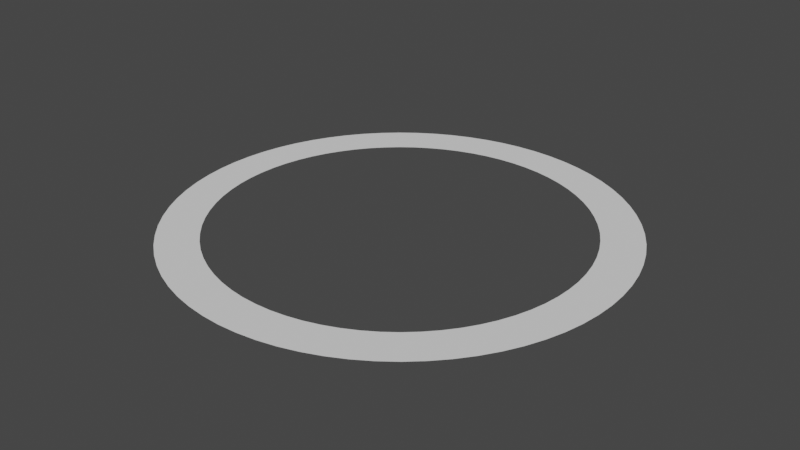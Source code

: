 # Source: Band.blend  (saved by Blender 3.5.10; exported with 4.5.12 LTS)
import bpy
from mathutils import Matrix  # noqa: F401  (used for matrix-valued properties, if any)

bpy.ops.wm.read_factory_settings(use_empty=True)
scene = bpy.context.scene
scene.name = 'Scene'

# ---- collections
col_collection = bpy.data.collections.new('Collection'); scene.collection.children.link(col_collection)

# ---- node groups
ng_auto_smooth = bpy.data.node_groups.new('Auto Smooth', 'GeometryNodeTree')
_s = ng_auto_smooth.interface.new_socket(name='Geometry', in_out='OUTPUT', socket_type='NodeSocketGeometry')
_s = ng_auto_smooth.interface.new_socket(name='Geometry', in_out='INPUT', socket_type='NodeSocketGeometry')
_s = ng_auto_smooth.interface.new_socket(name='Angle', in_out='INPUT', socket_type='NodeSocketFloat')
_s.subtype = 'ANGLE'
_s.min_value = 0.0
_s.max_value = 3.142
ng_auto_smooth.is_modifier = True
_N = ng_auto_smooth.nodes; _L = ng_auto_smooth.links
n0 = _N.new('NodeGroupOutput'); n0.name = 'Group Output'; n0.location = (480, -100)
n1 = _N.new('NodeGroupInput'); n1.name = 'Group Input'; n1.location = (-420, -300)
n2 = _N.new('NodeGroupInput'); n2.name = 'Group Input.001'; n2.location = (-60, -100)
n3 = _N.new('GeometryNodeSetShadeSmooth'); n3.name = 'Set Shade Smooth'; n3.location = (120, -100)
n3.domain = 'EDGE'
n4 = _N.new('GeometryNodeSetShadeSmooth'); n4.name = 'Set Shade Smooth.001'; n4.location = (300, -100)
n5 = _N.new('GeometryNodeInputMeshEdgeAngle'); n5.name = 'Edge Angle'; n5.location = (-420, -220)
n6 = _N.new('GeometryNodeInputEdgeSmooth'); n6.name = 'Is Edge Smooth'; n6.location = (-60, -160)
n7 = _N.new('GeometryNodeInputShadeSmooth'); n7.name = 'Is Face Smooth'; n7.location = (-240, -340)
n8 = _N.new('FunctionNodeBooleanMath'); n8.name = 'Boolean Math'; n8.location = (-60, -220)
n9 = _N.new('FunctionNodeCompare'); n9.name = 'Compare'; n9.location = (-240, -180)
n9.operation = 'LESS_EQUAL'
_L.new(n5.outputs[0], n9.inputs[0])
_L.new(n4.outputs[0], n0.inputs[0])
_L.new(n1.outputs[1], n9.inputs[1])
_L.new(n9.outputs[0], n8.inputs[0])
_L.new(n7.outputs[0], n8.inputs[1])
_L.new(n2.outputs[0], n3.inputs[0])
_L.new(n6.outputs[0], n3.inputs[1])
_L.new(n3.outputs[0], n4.inputs[0])
_L.new(n8.outputs[0], n3.inputs[2])
n0.is_active_output = True

# ---- world
world_world = bpy.data.worlds.new('World'); scene.world = world_world
world_world.use_nodes = True; world_world.node_tree.nodes.clear()
_N = world_world.node_tree.nodes; _L = world_world.node_tree.links
n0 = _N.new('ShaderNodeOutputWorld'); n0.name = 'World Output'; n0.location = (300, 300)
n1 = _N.new('ShaderNodeBackground'); n1.name = 'Background'; n1.location = (10, 300)
n1.inputs[0].default_value = (0.05088, 0.05088, 0.05088, 1.0)
_L.new(n1.outputs[0], n0.inputs[0])
n0.is_active_output = True
world_world.color = (0.05088, 0.05088, 0.05088)
world_world.use_sun_shadow = False
world_world.sun_shadow_jitter_overblur = 0.0

# ---- meshes
me_torus_002 = bpy.data.meshes.new('Torus.002')
me_torus_002.from_pydata([(3.287, 0.2876, 0.01962), (2.69, 0.2353, 0.01962), (3.25, 0.573, 0.01962), (2.659, 0.4689, 0.01962), (2.703, 1.893, 0.01962), (2.212, 1.549, 0.01962), (2.528, 2.121, 0.01962), (2.068, 1.736, 0.01962), (1.395, 2.991, 0.01962), (1.141, 2.447, 0.01962), (1.129, 3.101, 0.01962), (0.9235, 2.537, 0.01962), (-0.2876, 3.287, 0.01962), (-0.2353, 2.69, 0.01962), (-0.573, 3.25, 0.01962), (-0.4688, 2.659, 0.01962), (-1.893, 2.703, 0.01962), (-1.549, 2.212, 0.01962), (-2.121, 2.528, 0.01962), (-1.736, 2.068, 0.01962), (-2.991, 1.395, 0.01962), (-2.447, 1.141, 0.01962), (-3.101, 1.129, 0.01962), (-2.537, 0.9235, 0.01962), (-3.287, -0.2876, 0.01962), (-2.69, -0.2353, 0.01962), (-3.25, -0.573, 0.01962), (-2.659, -0.4688, 0.01962), (-2.703, -1.893, 0.01962), (-2.212, -1.549, 0.01962), (-2.528, -2.121, 0.01962), (-2.068, -1.736, 0.01962), (-1.395, -2.991, 0.01962), (-1.141, -2.447, 0.01962), (-1.129, -3.101, 0.01962), (-0.9235, -2.537, 0.01962), (0.2876, -3.287, 0.01962), (0.2353, -2.69, 0.01962), (0.573, -3.25, 0.01962), (0.4689, -2.659, 0.01962), (1.893, -2.703, 0.01962), (1.549, -2.212, 0.01962), (2.121, -2.528, 0.01962), (1.736, -2.068, 0.01962), (2.991, -1.395, 0.01962), (2.447, -1.141, 0.01962), (3.101, -1.129, 0.01962), (2.537, -0.9235, 0.01962)], [], [(0, 2, 3, 1), (4, 6, 7, 5), (8, 10, 11, 9), (12, 14, 15, 13), (16, 18, 19, 17), (20, 22, 23, 21), (24, 26, 27, 25), (28, 30, 31, 29), (32, 34, 35, 33), (36, 38, 39, 37), (40, 42, 43, 41), (44, 46, 47, 45)])
me_torus_002.polygons.foreach_set('use_smooth', [True] * 12)
_uv = me_torus_002.uv_layers.new(name='UVMap')
_uv.uv.foreach_set('vector', [0.5139, 0.6667, 0.5278, 0.6667, 0.5278, 0.8333, 0.5139, 0.8333, 0.5972, 0.6667, 0.6111, 0.6667, 0.6111, 0.8333, 0.5972, 0.8333, 0.6806, 0.6667, 0.6944, 0.6667, 0.6944, 0.8333, 0.6806, 0.8333, 0.7639, 0.6667, 0.7778, 0.6667, 0.7778, 0.8333, 0.7639, 0.8333, 0.8472, 0.6667, 0.8611, 0.6667, 0.8611, 0.8333, 0.8472, 0.8333, 0.9306, 0.6667, 0.9444, 0.6667, 0.9444, 0.8333, 0.9306, 0.8333, 0.01389, 0.6667, 0.02778, 0.6667, 0.02778, 0.8333, 0.01389, 0.8333, 0.09722, 0.6667, 0.1111, 0.6667, 0.1111, 0.8333, 0.09722, 0.8333, 0.1806, 0.6667, 0.1944, 0.6667, 0.1944, 0.8333, 0.1806, 0.8333, 0.2639, 0.6667, 0.2778, 0.6667, 0.2778, 0.8333, 0.2639, 0.8333, 0.3472, 0.6667, 0.3611, 0.6667, 0.3611, 0.8333, 0.3472, 0.8333, 0.4306, 0.6667, 0.4444, 0.6667, 0.4444, 0.8333, 0.4306, 0.8333])
me_torus_002.update()
me_torus_003 = bpy.data.meshes.new('Torus.003')
me_torus_003.from_pydata([(3.3, 0.0, 0.01962), (2.7, 0.0, 0.01962), (3.287, 0.2876, 0.01962), (2.69, 0.2353, 0.01962), (2.858, 1.65, 0.01962), (2.338, 1.35, 0.01962), (2.703, 1.893, 0.01962), (2.212, 1.549, 0.01962), (1.65, 2.858, 0.01962), (1.35, 2.338, 0.01962), (1.395, 2.991, 0.01962), (1.141, 2.447, 0.01962), (2.491e-07, 3.3, 0.01962), (2.038e-07, 2.7, 0.01962), (-0.2876, 3.287, 0.01962), (-0.2353, 2.69, 0.01962), (-1.65, 2.858, 0.01962), (-1.35, 2.338, 0.01962), (-1.893, 2.703, 0.01962), (-1.549, 2.212, 0.01962), (-2.858, 1.65, 0.01962), (-2.338, 1.35, 0.01962), (-2.991, 1.395, 0.01962), (-2.447, 1.141, 0.01962), (-3.3, 2.885e-07, 0.01962), (-2.7, 2.36e-07, 0.01962), (-3.287, -0.2876, 0.01962), (-2.69, -0.2353, 0.01962), (-2.858, -1.65, 0.01962), (-2.338, -1.35, 0.01962), (-2.703, -1.893, 0.01962), (-2.212, -1.549, 0.01962), (-1.65, -2.858, 0.01962), (-1.35, -2.338, 0.01962), (-1.395, -2.991, 0.01962), (-1.141, -2.447, 0.01962), (2.491e-07, -3.3, 0.01962), (2.038e-07, -2.7, 0.01962), (0.2876, -3.287, 0.01962), (0.2353, -2.69, 0.01962), (1.65, -2.858, 0.01962), (1.35, -2.338, 0.01962), (1.893, -2.703, 0.01962), (1.549, -2.212, 0.01962), (2.858, -1.65, 0.01962), (2.338, -1.35, 0.01962), (2.991, -1.395, 0.01962), (2.447, -1.141, 0.01962)], [], [(0, 2, 3, 1), (4, 6, 7, 5), (8, 10, 11, 9), (12, 14, 15, 13), (16, 18, 19, 17), (20, 22, 23, 21), (24, 26, 27, 25), (28, 30, 31, 29), (32, 34, 35, 33), (36, 38, 39, 37), (40, 42, 43, 41), (44, 46, 47, 45)])
me_torus_003.polygons.foreach_set('use_smooth', [True] * 12)
_uv = me_torus_003.uv_layers.new(name='UVMap')
_uv.uv.foreach_set('vector', [0.5, 0.6667, 0.5139, 0.6667, 0.5139, 0.8333, 0.5, 0.8333, 0.5833, 0.6667, 0.5972, 0.6667, 0.5972, 0.8333, 0.5833, 0.8333, 0.6667, 0.6667, 0.6806, 0.6667, 0.6806, 0.8333, 0.6667, 0.8333, 0.75, 0.6667, 0.7639, 0.6667, 0.7639, 0.8333, 0.75, 0.8333, 0.8333, 0.6667, 0.8472, 0.6667, 0.8472, 0.8333, 0.8333, 0.8333, 0.9167, 0.6667, 0.9306, 0.6667, 0.9306, 0.8333, 0.9167, 0.8333, -1.776e-15, 0.6667, 0.01389, 0.6667, 0.01389, 0.8333, -1.776e-15, 0.8333, 0.08333, 0.6667, 0.09722, 0.6667, 0.09722, 0.8333, 0.08333, 0.8333, 0.1667, 0.6667, 0.1806, 0.6667, 0.1806, 0.8333, 0.1667, 0.8333, 0.25, 0.6667, 0.2639, 0.6667, 0.2639, 0.8333, 0.25, 0.8333, 0.3333, 0.6667, 0.3472, 0.6667, 0.3472, 0.8333, 0.3333, 0.8333, 0.4167, 0.6667, 0.4306, 0.6667, 0.4306, 0.8333, 0.4167, 0.8333])
me_torus_003.update()
me_torus_004 = bpy.data.meshes.new('Torus.004')
me_torus_004.from_pydata([(3.3, 0.0, 0.01962), (2.7, 0.0, 0.01962), (2.991, 1.395, 0.01962), (2.447, 1.141, 0.01962), (2.858, 1.65, 0.01962), (2.338, 1.35, 0.01962), (1.893, 2.703, 0.01962), (1.549, 2.212, 0.01962), (1.65, 2.858, 0.01962), (1.35, 2.338, 0.01962), (0.2876, 3.287, 0.01962), (0.2353, 2.69, 0.01962), (2.491e-07, 3.3, 0.01962), (2.038e-07, 2.7, 0.01962), (-1.395, 2.991, 0.01962), (-1.141, 2.447, 0.01962), (-1.65, 2.858, 0.01962), (-1.35, 2.338, 0.01962), (-2.703, 1.893, 0.01962), (-2.212, 1.549, 0.01962), (-2.858, 1.65, 0.01962), (-2.338, 1.35, 0.01962), (-3.287, 0.2876, 0.01962), (-2.69, 0.2353, 0.01962), (-3.3, 2.885e-07, 0.01962), (-2.7, 2.36e-07, 0.01962), (-2.991, -1.395, 0.01962), (-2.447, -1.141, 0.01962), (-2.858, -1.65, 0.01962), (-2.338, -1.35, 0.01962), (-1.893, -2.703, 0.01962), (-1.549, -2.212, 0.01962), (-1.65, -2.858, 0.01962), (-1.35, -2.338, 0.01962), (-0.2876, -3.287, 0.01962), (-0.2353, -2.69, 0.01962), (2.491e-07, -3.3, 0.01962), (2.038e-07, -2.7, 0.01962), (1.395, -2.991, 0.01962), (1.141, -2.447, 0.01962), (1.65, -2.858, 0.01962), (1.35, -2.338, 0.01962), (2.703, -1.893, 0.01962), (2.212, -1.549, 0.01962), (2.858, -1.65, 0.01962), (2.338, -1.35, 0.01962), (3.287, -0.2876, 0.01962), (2.69, -0.2353, 0.01962)], [], [(2, 4, 5, 3), (6, 8, 9, 7), (10, 12, 13, 11), (14, 16, 17, 15), (18, 20, 21, 19), (22, 24, 25, 23), (26, 28, 29, 27), (30, 32, 33, 31), (34, 36, 37, 35), (38, 40, 41, 39), (42, 44, 45, 43), (46, 0, 1, 47)])
me_torus_004.polygons.foreach_set('use_smooth', [True] * 12)
_uv = me_torus_004.uv_layers.new(name='UVMap')
_uv.uv.foreach_set('vector', [0.5694, 0.6667, 0.5833, 0.6667, 0.5833, 0.8333, 0.5694, 0.8333, 0.6528, 0.6667, 0.6667, 0.6667, 0.6667, 0.8333, 0.6528, 0.8333, 0.7361, 0.6667, 0.75, 0.6667, 0.75, 0.8333, 0.7361, 0.8333, 0.8194, 0.6667, 0.8333, 0.6667, 0.8333, 0.8333, 0.8194, 0.8333, 0.9028, 0.6667, 0.9167, 0.6667, 0.9167, 0.8333, 0.9028, 0.8333, 0.9861, 0.6667, 1.0, 0.6667, 1.0, 0.8333, 0.9861, 0.8333, 0.06944, 0.6667, 0.08333, 0.6667, 0.08333, 0.8333, 0.06944, 0.8333, 0.1528, 0.6667, 0.1667, 0.6667, 0.1667, 0.8333, 0.1528, 0.8333, 0.2361, 0.6667, 0.25, 0.6667, 0.25, 0.8333, 0.2361, 0.8333, 0.3194, 0.6667, 0.3333, 0.6667, 0.3333, 0.8333, 0.3194, 0.8333, 0.4028, 0.6667, 0.4167, 0.6667, 0.4167, 0.8333, 0.4028, 0.8333, 0.4861, 0.6667, 0.5, 0.6667, 0.5, 0.8333, 0.4861, 0.8333])
me_torus_004.update()
me_torus_005 = bpy.data.meshes.new('Torus.005')
me_torus_005.from_pydata([(3.101, 1.129, 0.01962), (2.537, 0.9235, 0.01962), (2.991, 1.395, 0.01962), (2.447, 1.141, 0.01962), (2.121, 2.528, 0.01962), (1.736, 2.068, 0.01962), (1.893, 2.703, 0.01962), (1.549, 2.212, 0.01962), (0.573, 3.25, 0.01962), (0.4689, 2.659, 0.01962), (0.2876, 3.287, 0.01962), (0.2353, 2.69, 0.01962), (-1.129, 3.101, 0.01962), (-0.9235, 2.537, 0.01962), (-1.395, 2.991, 0.01962), (-1.141, 2.447, 0.01962), (-2.528, 2.121, 0.01962), (-2.068, 1.736, 0.01962), (-2.703, 1.893, 0.01962), (-2.212, 1.549, 0.01962), (-3.25, 0.573, 0.01962), (-2.659, 0.4689, 0.01962), (-3.287, 0.2876, 0.01962), (-2.69, 0.2353, 0.01962), (-3.101, -1.129, 0.01962), (-2.537, -0.9235, 0.01962), (-2.991, -1.395, 0.01962), (-2.447, -1.141, 0.01962), (-2.121, -2.528, 0.01962), (-1.736, -2.068, 0.01962), (-1.893, -2.703, 0.01962), (-1.549, -2.212, 0.01962), (-0.573, -3.25, 0.01962), (-0.4688, -2.659, 0.01962), (-0.2876, -3.287, 0.01962), (-0.2353, -2.69, 0.01962), (1.129, -3.101, 0.01962), (0.9235, -2.537, 0.01962), (1.395, -2.991, 0.01962), (1.141, -2.447, 0.01962), (2.528, -2.121, 0.01962), (2.068, -1.736, 0.01962), (2.703, -1.893, 0.01962), (2.212, -1.549, 0.01962), (3.25, -0.573, 0.01962), (2.659, -0.4689, 0.01962), (3.287, -0.2876, 0.01962), (2.69, -0.2353, 0.01962)], [], [(0, 2, 3, 1), (4, 6, 7, 5), (8, 10, 11, 9), (12, 14, 15, 13), (16, 18, 19, 17), (20, 22, 23, 21), (24, 26, 27, 25), (28, 30, 31, 29), (32, 34, 35, 33), (36, 38, 39, 37), (40, 42, 43, 41), (44, 46, 47, 45)])
me_torus_005.polygons.foreach_set('use_smooth', [True] * 12)
_uv = me_torus_005.uv_layers.new(name='UVMap')
_uv.uv.foreach_set('vector', [0.5556, 0.6667, 0.5694, 0.6667, 0.5694, 0.8333, 0.5556, 0.8333, 0.6389, 0.6667, 0.6528, 0.6667, 0.6528, 0.8333, 0.6389, 0.8333, 0.7222, 0.6667, 0.7361, 0.6667, 0.7361, 0.8333, 0.7222, 0.8333, 0.8056, 0.6667, 0.8194, 0.6667, 0.8194, 0.8333, 0.8056, 0.8333, 0.8889, 0.6667, 0.9028, 0.6667, 0.9028, 0.8333, 0.8889, 0.8333, 0.9722, 0.6667, 0.9861, 0.6667, 0.9861, 0.8333, 0.9722, 0.8333, 0.05556, 0.6667, 0.06944, 0.6667, 0.06944, 0.8333, 0.05556, 0.8333, 0.1389, 0.6667, 0.1528, 0.6667, 0.1528, 0.8333, 0.1389, 0.8333, 0.2222, 0.6667, 0.2361, 0.6667, 0.2361, 0.8333, 0.2222, 0.8333, 0.3056, 0.6667, 0.3194, 0.6667, 0.3194, 0.8333, 0.3056, 0.8333, 0.3889, 0.6667, 0.4028, 0.6667, 0.4028, 0.8333, 0.3889, 0.8333, 0.4722, 0.6667, 0.4861, 0.6667, 0.4861, 0.8333, 0.4722, 0.8333])
me_torus_005.update()
me_torus_006 = bpy.data.meshes.new('Torus.006')
me_torus_006.from_pydata([(3.188, 0.8541, 0.01962), (2.608, 0.6988, 0.01962), (3.101, 1.129, 0.01962), (2.537, 0.9235, 0.01962), (2.333, 2.333, 0.01962), (1.909, 1.909, 0.01962), (2.121, 2.528, 0.01962), (1.736, 2.068, 0.01962), (0.8541, 3.188, 0.01962), (0.6988, 2.608, 0.01962), (0.573, 3.25, 0.01962), (0.4689, 2.659, 0.01962), (-0.8541, 3.188, 0.01962), (-0.6988, 2.608, 0.01962), (-1.129, 3.101, 0.01962), (-0.9235, 2.537, 0.01962), (-2.333, 2.333, 0.01962), (-1.909, 1.909, 0.01962), (-2.528, 2.121, 0.01962), (-2.068, 1.736, 0.01962), (-3.188, 0.8541, 0.01962), (-2.608, 0.6988, 0.01962), (-3.25, 0.573, 0.01962), (-2.659, 0.4689, 0.01962), (-3.188, -0.8541, 0.01962), (-2.608, -0.6988, 0.01962), (-3.101, -1.129, 0.01962), (-2.537, -0.9235, 0.01962), (-2.333, -2.333, 0.01962), (-1.909, -1.909, 0.01962), (-2.121, -2.528, 0.01962), (-1.736, -2.068, 0.01962), (-0.8541, -3.188, 0.01962), (-0.6988, -2.608, 0.01962), (-0.573, -3.25, 0.01962), (-0.4688, -2.659, 0.01962), (0.8541, -3.188, 0.01962), (0.6988, -2.608, 0.01962), (1.129, -3.101, 0.01962), (0.9235, -2.537, 0.01962), (2.333, -2.333, 0.01962), (1.909, -1.909, 0.01962), (2.528, -2.121, 0.01962), (2.068, -1.736, 0.01962), (3.188, -0.8541, 0.01962), (2.608, -0.6988, 0.01962), (3.25, -0.573, 0.01962), (2.659, -0.4689, 0.01962)], [], [(0, 2, 3, 1), (4, 6, 7, 5), (8, 10, 11, 9), (12, 14, 15, 13), (16, 18, 19, 17), (20, 22, 23, 21), (24, 26, 27, 25), (28, 30, 31, 29), (32, 34, 35, 33), (36, 38, 39, 37), (40, 42, 43, 41), (44, 46, 47, 45)])
me_torus_006.polygons.foreach_set('use_smooth', [True] * 12)
_uv = me_torus_006.uv_layers.new(name='UVMap')
_uv.uv.foreach_set('vector', [0.5417, 0.6667, 0.5556, 0.6667, 0.5556, 0.8333, 0.5417, 0.8333, 0.625, 0.6667, 0.6389, 0.6667, 0.6389, 0.8333, 0.625, 0.8333, 0.7083, 0.6667, 0.7222, 0.6667, 0.7222, 0.8333, 0.7083, 0.8333, 0.7917, 0.6667, 0.8056, 0.6667, 0.8056, 0.8333, 0.7917, 0.8333, 0.875, 0.6667, 0.8889, 0.6667, 0.8889, 0.8333, 0.875, 0.8333, 0.9583, 0.6667, 0.9722, 0.6667, 0.9722, 0.8333, 0.9583, 0.8333, 0.04167, 0.6667, 0.05556, 0.6667, 0.05556, 0.8333, 0.04167, 0.8333, 0.125, 0.6667, 0.1389, 0.6667, 0.1389, 0.8333, 0.125, 0.8333, 0.2083, 0.6667, 0.2222, 0.6667, 0.2222, 0.8333, 0.2083, 0.8333, 0.2917, 0.6667, 0.3056, 0.6667, 0.3056, 0.8333, 0.2917, 0.8333, 0.375, 0.6667, 0.3889, 0.6667, 0.3889, 0.8333, 0.375, 0.8333, 0.4583, 0.6667, 0.4722, 0.6667, 0.4722, 0.8333, 0.4583, 0.8333])
me_torus_006.update()
me_torus_007 = bpy.data.meshes.new('Torus.007')
me_torus_007.from_pydata([(3.25, 0.573, 0.01962), (2.659, 0.4689, 0.01962), (3.188, 0.8541, 0.01962), (2.608, 0.6988, 0.01962), (2.528, 2.121, 0.01962), (2.068, 1.736, 0.01962), (2.333, 2.333, 0.01962), (1.909, 1.909, 0.01962), (1.129, 3.101, 0.01962), (0.9235, 2.537, 0.01962), (0.8541, 3.188, 0.01962), (0.6988, 2.608, 0.01962), (-0.573, 3.25, 0.01962), (-0.4688, 2.659, 0.01962), (-0.8541, 3.188, 0.01962), (-0.6988, 2.608, 0.01962), (-2.121, 2.528, 0.01962), (-1.736, 2.068, 0.01962), (-2.333, 2.333, 0.01962), (-1.909, 1.909, 0.01962), (-3.101, 1.129, 0.01962), (-2.537, 0.9235, 0.01962), (-3.188, 0.8541, 0.01962), (-2.608, 0.6988, 0.01962), (-3.25, -0.573, 0.01962), (-2.659, -0.4688, 0.01962), (-3.188, -0.8541, 0.01962), (-2.608, -0.6988, 0.01962), (-2.528, -2.121, 0.01962), (-2.068, -1.736, 0.01962), (-2.333, -2.333, 0.01962), (-1.909, -1.909, 0.01962), (-1.129, -3.101, 0.01962), (-0.9235, -2.537, 0.01962), (-0.8541, -3.188, 0.01962), (-0.6988, -2.608, 0.01962), (0.573, -3.25, 0.01962), (0.4689, -2.659, 0.01962), (0.8541, -3.188, 0.01962), (0.6988, -2.608, 0.01962), (2.121, -2.528, 0.01962), (1.736, -2.068, 0.01962), (2.333, -2.333, 0.01962), (1.909, -1.909, 0.01962), (3.101, -1.129, 0.01962), (2.537, -0.9235, 0.01962), (3.188, -0.8541, 0.01962), (2.608, -0.6988, 0.01962)], [], [(0, 2, 3, 1), (4, 6, 7, 5), (8, 10, 11, 9), (12, 14, 15, 13), (16, 18, 19, 17), (20, 22, 23, 21), (24, 26, 27, 25), (28, 30, 31, 29), (32, 34, 35, 33), (36, 38, 39, 37), (40, 42, 43, 41), (44, 46, 47, 45)])
me_torus_007.polygons.foreach_set('use_smooth', [True] * 12)
_uv = me_torus_007.uv_layers.new(name='UVMap')
_uv.uv.foreach_set('vector', [0.5278, 0.6667, 0.5417, 0.6667, 0.5417, 0.8333, 0.5278, 0.8333, 0.6111, 0.6667, 0.625, 0.6667, 0.625, 0.8333, 0.6111, 0.8333, 0.6944, 0.6667, 0.7083, 0.6667, 0.7083, 0.8333, 0.6944, 0.8333, 0.7778, 0.6667, 0.7917, 0.6667, 0.7917, 0.8333, 0.7778, 0.8333, 0.8611, 0.6667, 0.875, 0.6667, 0.875, 0.8333, 0.8611, 0.8333, 0.9444, 0.6667, 0.9583, 0.6667, 0.9583, 0.8333, 0.9444, 0.8333, 0.02778, 0.6667, 0.04167, 0.6667, 0.04167, 0.8333, 0.02778, 0.8333, 0.1111, 0.6667, 0.125, 0.6667, 0.125, 0.8333, 0.1111, 0.8333, 0.1944, 0.6667, 0.2083, 0.6667, 0.2083, 0.8333, 0.1944, 0.8333, 0.2778, 0.6667, 0.2917, 0.6667, 0.2917, 0.8333, 0.2778, 0.8333, 0.3611, 0.6667, 0.375, 0.6667, 0.375, 0.8333, 0.3611, 0.8333, 0.4444, 0.6667, 0.4583, 0.6667, 0.4583, 0.8333, 0.4444, 0.8333])
me_torus_007.update()

# ---- objects
ob_playercolor_1 = bpy.data.objects.new('PlayerColor_1', me_torus_002)
ob_playercolor_2 = bpy.data.objects.new('PlayerColor_2', me_torus_003)
ob_playercolor_3 = bpy.data.objects.new('PlayerColor_3', me_torus_004)
ob_playercolor_4 = bpy.data.objects.new('PlayerColor_4', me_torus_005)
ob_playercolor_5 = bpy.data.objects.new('PlayerColor_5', me_torus_006)
ob_playercolor_6 = bpy.data.objects.new('PlayerColor_6', me_torus_007)

# ---- transforms, parenting, visibility, modifiers, constraints
ob_playercolor_1.location = (0.0, 0.0, 0.0)
_m = ob_playercolor_1.modifiers.new('Auto Smooth', 'NODES')
_m.node_group = ng_auto_smooth
_gi = [s.identifier for s in ng_auto_smooth.interface.items_tree if s.item_type == 'SOCKET' and s.in_out == 'INPUT']
_m[_gi[1]] = 0.5236  # Angle
ob_playercolor_2.location = (0.0, 0.0, 0.0)
_m = ob_playercolor_2.modifiers.new('Auto Smooth', 'NODES')
_m.node_group = ng_auto_smooth
_gi = [s.identifier for s in ng_auto_smooth.interface.items_tree if s.item_type == 'SOCKET' and s.in_out == 'INPUT']
_m[_gi[1]] = 0.5236  # Angle
ob_playercolor_3.location = (0.0, 0.0, 0.0)
_m = ob_playercolor_3.modifiers.new('Auto Smooth', 'NODES')
_m.node_group = ng_auto_smooth
_gi = [s.identifier for s in ng_auto_smooth.interface.items_tree if s.item_type == 'SOCKET' and s.in_out == 'INPUT']
_m[_gi[1]] = 0.5236  # Angle
ob_playercolor_4.location = (0.0, 0.0, 0.0)
_m = ob_playercolor_4.modifiers.new('Auto Smooth', 'NODES')
_m.node_group = ng_auto_smooth
_gi = [s.identifier for s in ng_auto_smooth.interface.items_tree if s.item_type == 'SOCKET' and s.in_out == 'INPUT']
_m[_gi[1]] = 0.5236  # Angle
ob_playercolor_5.location = (0.0, 0.0, 0.0)
_m = ob_playercolor_5.modifiers.new('Auto Smooth', 'NODES')
_m.node_group = ng_auto_smooth
_gi = [s.identifier for s in ng_auto_smooth.interface.items_tree if s.item_type == 'SOCKET' and s.in_out == 'INPUT']
_m[_gi[1]] = 0.5236  # Angle
ob_playercolor_6.location = (0.0, 0.0, 0.0)
_m = ob_playercolor_6.modifiers.new('Auto Smooth', 'NODES')
_m.node_group = ng_auto_smooth
_gi = [s.identifier for s in ng_auto_smooth.interface.items_tree if s.item_type == 'SOCKET' and s.in_out == 'INPUT']
_m[_gi[1]] = 0.5236  # Angle

# ---- collection membership
col_collection.objects.link(ob_playercolor_1)
col_collection.objects.link(ob_playercolor_2)
col_collection.objects.link(ob_playercolor_3)
col_collection.objects.link(ob_playercolor_4)
col_collection.objects.link(ob_playercolor_5)
col_collection.objects.link(ob_playercolor_6)

# ---- scene / render settings (as saved in the file)
scene.frame_start = 1; scene.frame_end = 250; scene.frame_set(1)
scene.render.engine = 'BLENDER_EEVEE_NEXT'
scene.cycles.sampling_pattern = 'TABULATED_SOBOL'
scene.view_settings.view_transform = 'Filmic'
bpy.context.view_layer.update()

# ---- added for rendering (the .blend has no active camera and no usable light): camera, sun
cam_auto = bpy.data.cameras.new('AutoCamera')
cam_auto.lens = 50.0
cam_auto.sensor_width = 36.0
cam_auto.clip_end = 1000.0
ob_auto_camera = bpy.data.objects.new('AutoCamera', cam_auto)
scene.collection.objects.link(ob_auto_camera)
ob_auto_camera.location = (8.63587, -10.363, 6.92831)
ob_auto_camera.rotation_euler = (1.09748, -7.21219e-08, 0.694738)
scene.camera = ob_auto_camera
light_auto_sun = bpy.data.lights.new('AutoSun', 'SUN')
light_auto_sun.energy = 3.0
light_auto_sun.angle = 0.0523599
ob_auto_sun = bpy.data.objects.new('AutoSun', light_auto_sun)
scene.collection.objects.link(ob_auto_sun)
ob_auto_sun.rotation_euler = (0.872665, 0.174533, 0.523599)
bpy.context.view_layer.update()

